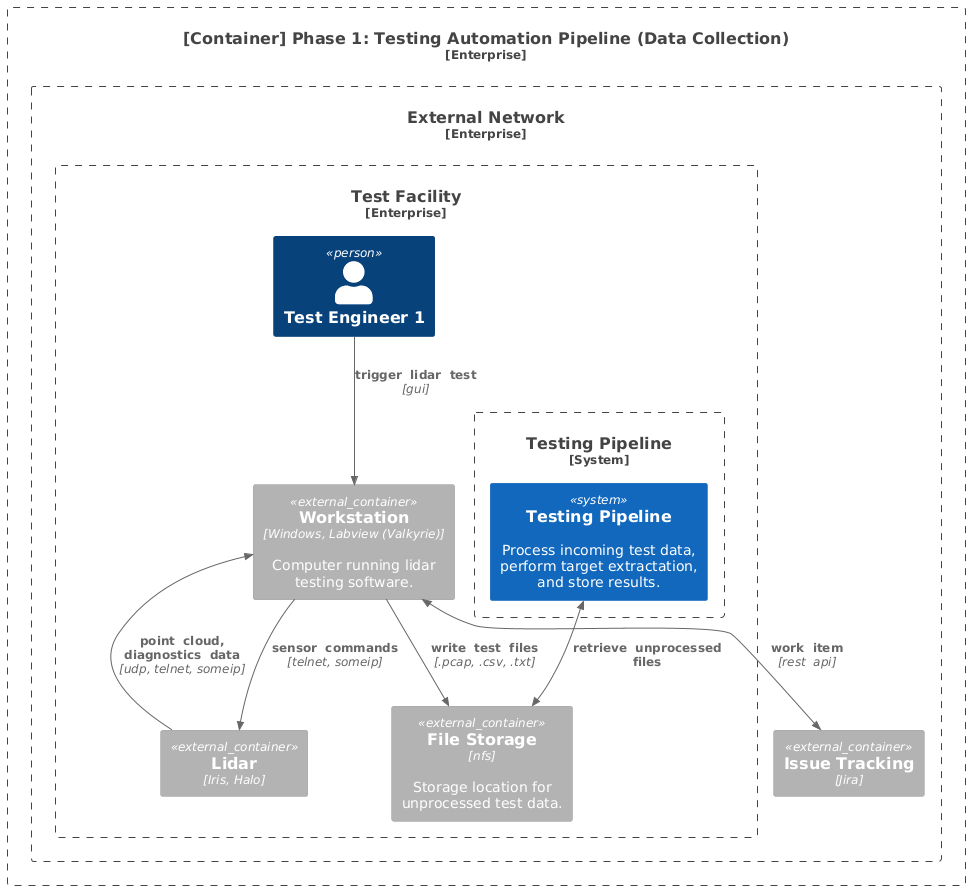

The diagram above was rendered by PlantUML. Its source (embedded in the PNG):
@startuml container_diagram_phase_1_data_collection
!include https://raw.githubusercontent.com/plantuml-stdlib/C4-PlantUML/master/C4_Context.puml
!include https://raw.githubusercontent.com/plantuml-stdlib/C4-PlantUML/master/C4_Container.puml

' Elements
Enterprise_Boundary(System, "[Container] Phase 1: Testing Automation Pipeline (Data Collection)") {
    Enterprise_Boundary(CloudNetwork, "External Network") {    
        Container_Ext(Jira, "Issue Tracking", "Jira")
        
        Enterprise_Boundary(FacilitySystem, "Test Facility") {
            Person(Tester1, "Test Engineer 1")
            Container_Ext(TestWorkStation, "Workstation", "Windows, Labview (Valkyrie)", "Computer running lidar testing software.")
            Container_Ext(Lidar, "Lidar", "Iris, Halo", "")

            Container_Ext(FileStorage, "File Storage", "nfs", "Storage location for unprocessed test data.")

            System_Boundary(TestPipelineSystem, "Testing Pipeline") {
                System(TestPipeline, "Testing Pipeline", "Process incoming test data, perform target extractation, and store results.")
            }
        }
    }
}

Lay_U(Jira, TestWorkStation)

' Relationships
Rel(Tester1, TestWorkStation, "trigger  lidar  test", "gui")
BiRel(Jira, TestWorkStation, "work  item", "rest  api")
Rel(TestWorkStation, FileStorage, "write  test  files", ".pcap, .csv, .txt")
BiRel(TestPipeline, FileStorage, "retrieve  unprocessed  files")
Rel(TestWorkStation, Lidar, "sensor  commands", "telnet, someip")

Rel(Lidar, TestWorkStation, "point  cloud,\ndiagnostics  data", "udp, telnet, someip")

@enduml